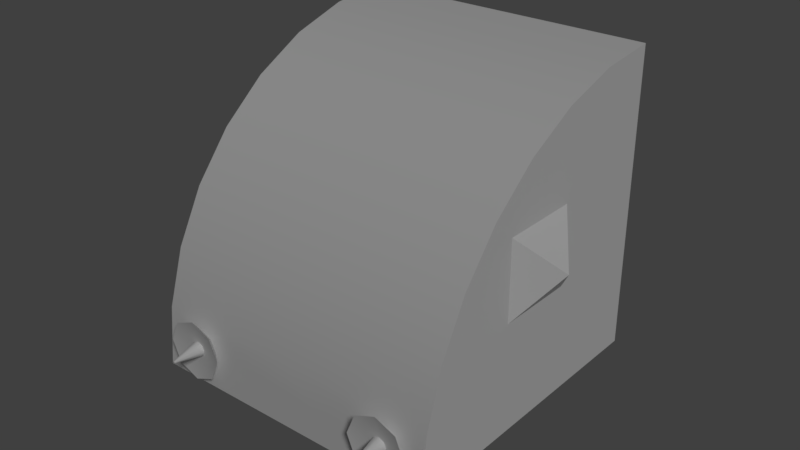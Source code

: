 # Source: BFCab_.blend  (saved by Blender 2.79.0; exported with 4.5.12 LTS)
import bpy
from mathutils import Matrix  # noqa: F401  (used for matrix-valued properties, if any)

bpy.ops.wm.read_factory_settings(use_empty=True)
scene = bpy.context.scene
scene.name = 'Scene'

# ---- collections
col_collection_1 = bpy.data.collections.new('Collection 1'); scene.collection.children.link(col_collection_1)

# ---- materials (node trees are filled in below, after node groups)
mat_material = bpy.data.materials.new('Material')
mat_material.alpha_threshold = 0.0
mat_material.use_transparent_shadow = False
mat_material.roughness = 0.5
mat_material.line_color = (0.0, 0.0, 0.0, 1.0)

# ---- node groups
ng_auto_smooth = bpy.data.node_groups.new('Auto Smooth', 'GeometryNodeTree')
_s = ng_auto_smooth.interface.new_socket(name='Geometry', in_out='OUTPUT', socket_type='NodeSocketGeometry')
_s = ng_auto_smooth.interface.new_socket(name='Geometry', in_out='INPUT', socket_type='NodeSocketGeometry')
_s = ng_auto_smooth.interface.new_socket(name='Angle', in_out='INPUT', socket_type='NodeSocketFloat')
_s.subtype = 'ANGLE'
_s.min_value = 0.0
_s.max_value = 3.142
ng_auto_smooth.is_modifier = True
_N = ng_auto_smooth.nodes; _L = ng_auto_smooth.links
n0 = _N.new('NodeGroupOutput'); n0.name = 'Group Output'; n0.location = (480, -100)
n1 = _N.new('NodeGroupInput'); n1.name = 'Group Input'; n1.location = (-420, -300)
n2 = _N.new('NodeGroupInput'); n2.name = 'Group Input.001'; n2.location = (-60, -100)
n3 = _N.new('GeometryNodeSetShadeSmooth'); n3.name = 'Set Shade Smooth'; n3.location = (120, -100)
n3.domain = 'EDGE'
n4 = _N.new('GeometryNodeSetShadeSmooth'); n4.name = 'Set Shade Smooth.001'; n4.location = (300, -100)
n5 = _N.new('GeometryNodeInputMeshEdgeAngle'); n5.name = 'Edge Angle'; n5.location = (-420, -220)
n6 = _N.new('GeometryNodeInputEdgeSmooth'); n6.name = 'Is Edge Smooth'; n6.location = (-60, -160)
n7 = _N.new('GeometryNodeInputShadeSmooth'); n7.name = 'Is Face Smooth'; n7.location = (-240, -340)
n8 = _N.new('FunctionNodeBooleanMath'); n8.name = 'Boolean Math'; n8.location = (-60, -220)
n9 = _N.new('FunctionNodeCompare'); n9.name = 'Compare'; n9.location = (-240, -180)
n9.operation = 'LESS_EQUAL'
_L.new(n5.outputs[0], n9.inputs[0])
_L.new(n4.outputs[0], n0.inputs[0])
_L.new(n1.outputs[1], n9.inputs[1])
_L.new(n9.outputs[0], n8.inputs[0])
_L.new(n7.outputs[0], n8.inputs[1])
_L.new(n2.outputs[0], n3.inputs[0])
_L.new(n6.outputs[0], n3.inputs[1])
_L.new(n3.outputs[0], n4.inputs[0])
_L.new(n8.outputs[0], n3.inputs[2])
n0.is_active_output = True

# ---- material node trees

# ---- world
world_world = bpy.data.worlds.new('World'); scene.world = world_world
world_world.color = (0.05088, 0.05088, 0.05088)
world_world.use_sun_shadow = False
world_world.sun_shadow_jitter_overblur = 0.0
world_world.cycles.sampling_method = 'MANUAL'

# ---- lights
light_sun = bpy.data.lights.new('Sun', 'SUN')
light_sun.transmission_factor = 0.0
light_sun.angle = 0.1993
light_sun.energy = 1.0
light_sun.shadow_buffer_clip_start = 0.5
light_sun.shadow_soft_size = 0.1
light_sun.shadow_cascade_max_distance = 1000.0

# ---- meshes
me_m_bf_streamline_111_000 = bpy.data.meshes.new('m_BF_Streamline_111.000')
me_m_bf_streamline_111_000.from_pydata([(-0.4559, 0.4684, 0.4934), (0.4934, 0.4684, 0.4558), (-0.4559, -0.3371, 0.4933), (0.4933, -0.3371, 0.4559), (-0.4936, -0.3371, -0.4633), (0.4557, -0.3371, -0.5007), (-0.4559, -0.09737, 0.4933), (-0.01895, -0.3371, -0.482), (-0.4743, -0.3371, 0.02749), (-0.003554, -0.3371, -0.09112), (0.475, -0.3371, -0.009881), (-0.09995, -0.3371, 0.4793), (0.1374, -0.3371, 0.4699), (-0.1183, -0.3371, 0.01349), (0.119, -0.3371, 0.004128), (0.4934, -0.09737, 0.4559), (0.01872, -0.09737, 0.4746), (-0.1091, -0.3371, 0.2464), (0.1282, -0.3371, 0.237), (0.01577, -0.2621, 0.3997), (-0.1029, -0.2621, 0.4044), (0.1344, -0.2621, 0.395)], [], [(3, 10, 14, 18, 12), (2, 6, 16, 11), (3, 15, 5, 10), (4, 6, 2, 8), (9, 14, 10, 5, 7), (8, 13, 9, 7, 4), (11, 17, 13, 8, 2), (15, 16, 6, 0, 1), (12, 16, 15, 3), (19, 21, 18, 17, 20), (17, 18, 14, 9, 13), (20, 16, 21, 19)])
me_m_bf_streamline_111_000.polygons.foreach_set('use_smooth', [1, 0, 1, 1, 1, 1, 1, 0, 0, 1, 1, 1])
_k = set([(2, 8), (2, 11), (3, 10), (3, 12), (4, 8), (5, 10), (5, 15), (9, 13), (9, 14), (11, 17), (12, 18), (13, 17), (14, 18), (17, 20), (18, 21)])
me_m_bf_streamline_111_000.attributes.new('sharp_edge', 'BOOLEAN', 'EDGE').data.foreach_set('value', [ (min(e.vertices), max(e.vertices)) in _k for e in me_m_bf_streamline_111_000.edges])
_uv = me_m_bf_streamline_111_000.uv_layers.new(name='UVMap')
_uv.uv.foreach_set('vector', [0.6551, 0.7877, 0.6551, 0.8218, 0.6725, 0.8218, 0.6724, 0.8047, 0.6724, 0.7877, 0.745, 0.5905, 0.745, 0.6477, 0.625, 0.6477, 0.655, 0.5905, 0.1337, 0.8347, 0.06519, 0.8518, 0.06519, 0.5518, 0.09943, 0.6933, 0.2774, 0.5164, 0.2792, 0.9163, 0.1876, 0.8944, 0.2325, 0.7054, 0.6898, 0.8218, 0.6725, 0.8218, 0.6551, 0.8218, 0.6551, 0.8559, 0.6898, 0.8559, 0.7245, 0.8218, 0.7072, 0.8218, 0.6898, 0.8218, 0.6898, 0.8559, 0.7245, 0.8559, 0.7071, 0.7877, 0.7072, 0.8047, 0.7072, 0.8218, 0.7245, 0.8218, 0.7245, 0.7877, 0.3883, 0.9875, 0.3883, 0.9375, 0.3883, 0.8875, 0.4446, 0.8875, 0.4446, 0.9875, 0.595, 0.5905, 0.625, 0.6477, 0.505, 0.6477, 0.505, 0.5905, 0.8125, 0.0375, 0.7887, 0.05477, 0.7978, 0.08273, 0.8272, 0.08273, 0.8363, 0.05477, 0.8125, 0.0375, 0.7887, 0.05477, 0.7978, 0.08273, 0.8272, 0.08273, 0.8363, 0.05477, 0.8375, 0.0875, 0.7875, 0.0875, 0.7875, 0.0375, 0.8375, 0.0375])
me_m_bf_streamline_111_000.use_remesh_preserve_volume = False
me_m_bf_streamline_111_000.use_remesh_preserve_attributes = False
me_m_bf_streamline_111_000.use_mirror_vertex_groups = False
me_m_bf_streamline_111_000.update()
me_m_gso_cab_111_gun_lf_002 = bpy.data.meshes.new('m_GSO_Cab_111_Gun_Lf.002')
me_m_gso_cab_111_gun_lf_002.from_pydata([(-0.3919, -0.271, -0.5215), (-0.3584, -0.2571, -0.5215), (-0.2874, -0.2334, -0.5605), (-0.325, -0.271, -0.5215), (-0.258, -0.3044, -0.5605), (-0.3111, -0.3044, -0.5215), (-0.2874, -0.3754, -0.5605), (-0.325, -0.3378, -0.5215), (-0.3584, -0.4048, -0.5605), (-0.3584, -0.3517, -0.5215), (-0.4294, -0.3754, -0.5605), (-0.3919, -0.3378, -0.5215), (-0.4589, -0.3044, -0.5605), (-0.4057, -0.3044, -0.5215), (-0.3584, -0.3044, -0.5395), (-0.4294, -0.2334, -0.5605), (-0.3584, -0.2039, -0.5605), (-0.362, -0.3044, -0.6402), (-0.3584, -0.279, -0.5412), (-0.361, -0.302, -0.6402), (-0.3774, -0.2864, -0.5412), (-0.3316, -0.3044, -0.5412), (-0.3559, -0.302, -0.6402), (-0.3394, -0.2864, -0.5412), (-0.3548, -0.3044, -0.6402), (-0.3584, -0.3078, -0.6402), (-0.3394, -0.3224, -0.5412), (-0.3774, -0.3224, -0.5412), (-0.361, -0.3068, -0.6402), (-0.3584, -0.3298, -0.5412), (-0.3853, -0.3044, -0.5412), (-0.3584, -0.2679, -0.5084), (-0.3199, -0.3044, -0.5084), (-0.3312, -0.2786, -0.5084), (-0.3312, -0.3302, -0.5084), (-0.3856, -0.2786, -0.5084), (-0.3559, -0.3068, -0.6402), (-0.3584, -0.301, -0.6402)], [(32, 33), (32, 34), (31, 35), (31, 33)], [(27, 28, 25, 29), (5, 7, 6, 4), (12, 10, 11, 13), (30, 17, 28, 27), (18, 37, 19, 20), (4, 2, 3, 5), (23, 22, 37, 18), (8, 6, 7, 9), (13, 0, 15, 12), (12, 15, 14), (15, 16, 14), (16, 2, 14), (2, 4, 14), (4, 6, 14), (6, 8, 14), (8, 10, 14), (10, 12, 14), (29, 25, 36, 26), (21, 24, 22, 23), (26, 36, 24, 21), (20, 19, 17, 30), (16, 15, 0, 1), (9, 11, 10, 8), (1, 3, 2, 16), (17, 19, 37, 22, 24, 36, 25, 28)])
me_m_gso_cab_111_gun_lf_002.polygons.foreach_set('use_smooth', [True] * 25)
_uv = me_m_gso_cab_111_gun_lf_002.uv_layers.new(name='UVMap')
_uv.uv.foreach_set('vector', [0.8207, 0.06755, 0.8191, 0.04992, 0.8186, 0.04993, 0.8172, 0.06755, 0.2566, 0.6098, 0.2215, 0.6219, 0.2226, 0.6894, 0.2971, 0.6639, 0.2992, 0.7917, 0.2239, 0.7686, 0.225, 0.8362, 0.2604, 0.8471, 0.8276, 0.06758, 0.826, 0.04992, 0.8255, 0.04993, 0.8242, 0.06758, 0.8172, 0.06755, 0.8158, 0.04993, 0.8153, 0.04992, 0.8136, 0.06755, 0.2979, 0.7126, 0.2226, 0.6895, 0.2237, 0.7571, 0.2591, 0.768, 0.81, 0.06755, 0.8084, 0.04992, 0.8079, 0.04993, 0.8065, 0.06755, 0.1472, 0.6663, 0.2226, 0.6894, 0.2215, 0.6219, 0.186, 0.611, 0.3386, 0.7667, 0.3737, 0.7547, 0.3726, 0.6871, 0.298, 0.7126, 0.5815, 0.9566, 0.5815, 0.9828, 0.614, 0.9697, 0.5392, 0.9565, 0.549, 0.9322, 0.514, 0.9322, 0.5733, 0.9215, 0.5635, 0.8972, 0.5383, 0.9215, 0.5392, 0.9809, 0.549, 0.9566, 0.514, 0.9566, 0.584, 0.9565, 0.5742, 0.9322, 0.549, 0.9565, 0.5383, 0.8972, 0.514, 0.907, 0.5383, 0.9322, 0.549, 0.9566, 0.549, 0.9828, 0.5815, 0.9697, 0.5977, 0.8972, 0.5734, 0.907, 0.5977, 0.9322, 0.8136, 0.06755, 0.8122, 0.04993, 0.8117, 0.04992, 0.81, 0.06755, 0.831, 0.06758, 0.8294, 0.04992, 0.8289, 0.04993, 0.8276, 0.06758, 0.8345, 0.06758, 0.8331, 0.04993, 0.8327, 0.04992, 0.831, 0.06758, 0.8242, 0.06758, 0.8228, 0.04993, 0.8224, 0.04992, 0.8207, 0.06758, 0.4479, 0.7102, 0.3726, 0.6871, 0.3737, 0.7547, 0.4091, 0.7656, 0.1899, 0.8482, 0.225, 0.8362, 0.2239, 0.7686, 0.1493, 0.7942, 0.1886, 0.7691, 0.2237, 0.7571, 0.2226, 0.6895, 0.148, 0.715, 0.8196, 0.06788, 0.8196, 0.06834, 0.8199, 0.06867, 0.8204, 0.06867, 0.8207, 0.06834, 0.8207, 0.06789, 0.8204, 0.06756, 0.8199, 0.06756])
me_m_gso_cab_111_gun_lf_002.materials.append(mat_material)
me_m_gso_cab_111_gun_lf_002.use_remesh_preserve_volume = False
me_m_gso_cab_111_gun_lf_002.use_remesh_preserve_attributes = False
me_m_gso_cab_111_gun_lf_002.use_mirror_vertex_groups = False
me_m_gso_cab_111_gun_lf_002.update()
me_m_gso_cab_111_gun_rt_002 = bpy.data.meshes.new('m_GSO_Cab_111_Gun_Rt.002')
me_m_gso_cab_111_gun_rt_002.from_pydata([(0.3584, -0.4055, -0.2453), (0.2874, -0.2334, -0.5605), (0.325, -0.271, -0.5215), (0.3584, -0.2571, -0.5215), (0.4294, -0.2334, -0.5605), (0.3919, -0.271, -0.5215), (0.3584, -0.2039, -0.5605), (0.4057, -0.3044, -0.5215), (0.3919, -0.3378, -0.5215), (0.3584, -0.3517, -0.5215), (0.325, -0.3378, -0.5215), (0.258, -0.3044, -0.5605), (0.3111, -0.3044, -0.5215), (0.3584, -0.3044, -0.5395), (0.4589, -0.3044, -0.5605), (0.4294, -0.3754, -0.5605), (0.3584, -0.4048, -0.5605), (0.2874, -0.3754, -0.5605), (0.3394, -0.2864, -0.5412), (0.3316, -0.3044, -0.5412), (0.3774, -0.2864, -0.5412), (0.361, -0.302, -0.6402), (0.3584, -0.279, -0.5412), (0.3853, -0.3044, -0.5412), (0.3774, -0.3224, -0.5412), (0.3584, -0.3298, -0.5412), (0.361, -0.3068, -0.6402), (0.3584, -0.3078, -0.6402), (0.3559, -0.3068, -0.6402), (0.3394, -0.3224, -0.5412), (0.362, -0.3044, -0.6402), (0.3548, -0.3044, -0.6402), (0.3559, -0.302, -0.6402), (0.3584, -0.301, -0.6402)], [], [(12, 2, 1, 11), (3, 5, 4, 6), (19, 31, 28, 29), (11, 17, 10, 12), (22, 33, 32, 18), (11, 1, 13), (1, 6, 13), (6, 4, 13), (4, 14, 13), (14, 15, 13), (15, 16, 13), (16, 17, 13), (17, 11, 13), (20, 21, 33, 22), (18, 32, 31, 19), (23, 30, 21, 20), (29, 28, 27, 25), (16, 15, 8, 9), (25, 27, 26, 24), (24, 26, 30, 23), (31, 32, 33, 21, 30, 26, 27, 28), (14, 4, 5, 7), (6, 1, 2, 3), (9, 10, 17, 16), (7, 8, 15, 14)])
me_m_gso_cab_111_gun_rt_002.polygons.foreach_set('use_smooth', [True] * 25)
_uv = me_m_gso_cab_111_gun_rt_002.uv_layers.new(name='UVMap')
_uv.uv.foreach_set('vector', [0.2468, 0.6202, 0.2704, 0.6126, 0.2704, 0.5675, 0.2204, 0.5837, 0.2939, 0.673, 0.2704, 0.6807, 0.2704, 0.7257, 0.3203, 0.7095, 0.8029, 0.06425, 0.8029, 0.06425, 0.8029, 0.06425, 0.8029, 0.06425, 0.2204, 0.6568, 0.2704, 0.673, 0.2704, 0.6279, 0.2468, 0.6203, 0.8029, 0.06425, 0.8029, 0.06425, 0.8029, 0.06425, 0.8029, 0.06425, 0.5488, 0.945, 0.5488, 0.9178, 0.5151, 0.9314, 0.5843, 0.9652, 0.5741, 0.9905, 0.6104, 0.9905, 0.5741, 0.94, 0.5843, 0.9652, 0.6104, 0.94, 0.5843, 0.9147, 0.5741, 0.9399, 0.6104, 0.9399, 0.5125, 0.9652, 0.5227, 0.9905, 0.5488, 0.9652, 0.5488, 0.9541, 0.5741, 0.9439, 0.5488, 0.9178, 0.5488, 0.9177, 0.5488, 0.8905, 0.5151, 0.9041, 0.5488, 0.9905, 0.5741, 0.9803, 0.5488, 0.9541, 0.8029, 0.06425, 0.8029, 0.06425, 0.8029, 0.06425, 0.8029, 0.06425, 0.8029, 0.06425, 0.8029, 0.06425, 0.8029, 0.06425, 0.8029, 0.06425, 0.8029, 0.06425, 0.8029, 0.06425, 0.8029, 0.06425, 0.8029, 0.06425, 0.8029, 0.06425, 0.8029, 0.06425, 0.8029, 0.06425, 0.8029, 0.06425, 0.3204, 0.7095, 0.3704, 0.7257, 0.3704, 0.6807, 0.3468, 0.673, 0.8029, 0.06425, 0.8029, 0.06425, 0.8029, 0.06425, 0.8029, 0.06425, 0.8029, 0.06425, 0.8029, 0.06425, 0.8029, 0.06425, 0.8029, 0.06425, 0.8029, 0.06425, 0.8029, 0.06425, 0.8029, 0.06425, 0.8029, 0.06425, 0.8029, 0.06425, 0.8029, 0.06425, 0.8029, 0.06425, 0.8029, 0.06425, 0.2204, 0.7095, 0.2704, 0.7257, 0.2704, 0.6807, 0.2468, 0.673, 0.3203, 0.5837, 0.2704, 0.5675, 0.2704, 0.6126, 0.2939, 0.6202, 0.2939, 0.6203, 0.2704, 0.6279, 0.2704, 0.673, 0.3203, 0.6568, 0.3939, 0.673, 0.3704, 0.6807, 0.3704, 0.7257, 0.4203, 0.7095])
me_m_gso_cab_111_gun_rt_002.materials.append(mat_material)
me_m_gso_cab_111_gun_rt_002.use_remesh_preserve_volume = False
me_m_gso_cab_111_gun_rt_002.use_remesh_preserve_attributes = False
me_m_gso_cab_111_gun_rt_002.use_mirror_vertex_groups = False
me_m_gso_cab_111_gun_rt_002.update()
me_m_bf_streamline_111_006 = bpy.data.meshes.new('m_BF_Streamline_111.006')
me_m_bf_streamline_111_006.from_pydata([(0.5193, -0.5, 0.48), (-0.48, -0.5, 0.5193), (0.5048, 0.132, 0.1122), (0.5048, -0.132, 0.1122), (0.5995, 0.0, -0.02372), (0.4944, -0.132, -0.1517), (0.4944, 0.132, -0.1517), (-0.1122, 0.132, 0.5048), (0.1517, 0.132, 0.4944), (0.0237, 0.0, 0.5995), (0.1517, -0.132, 0.4944), (-0.1122, -0.132, 0.5048), (-0.5048, -0.132, -0.1122), (-0.5995, 0.0, 0.02369), (-0.5048, 0.132, -0.1122), (-0.4944, 0.132, 0.1517), (-0.4944, -0.132, 0.1517), (0.1267, -0.5, -0.1371), (-0.1371, -0.5, -0.1267), (-0.1267, -0.5, 0.1371), (-1.669e-06, -0.6, -1.144e-05), (0.1371, -0.5, 0.1267), (0.4799, -0.5, -0.5194), (0.4807, -0.3025, -0.5001), (-0.5194, -0.5, -0.4799), (-0.5164, -0.1173, -0.4038), (0.4829, -0.1173, -0.4433), (-0.5127, 0.05557, -0.3115), (0.4865, 0.05557, -0.351), (-0.5078, 0.2071, -0.1872), (0.4914, 0.2071, -0.2267), (-0.5018, 0.3315, -0.03578), (0.4974, 0.3315, -0.07529), (-0.495, 0.4239, 0.137), (0.5042, 0.4239, 0.09746), (-0.4876, 0.4808, 0.3244), (0.5117, 0.4808, 0.2849), (-0.4799, 0.5, 0.5194), (0.5194, 0.5, 0.4798), (-0.5186, -0.3025, -0.4607), (-0.1192, -0.4, -0.4861), (-0.4787, -0.35, -0.4671), (0.4006, -0.35, -0.5017), (0.08066, -0.4, -0.494), (0.08028, -0.5, -0.5035), (-0.1196, -0.5, -0.4957), (-0.4799, -0.3012, 0.5193), (0.5193, -0.3012, 0.4799), (-0.01899, -0.3049, -0.4804)], [], [(4, 2, 3), (2, 4, 6), (4, 5, 6), (5, 4, 3), (9, 7, 11), (7, 9, 8), (9, 10, 8), (10, 9, 11), (13, 12, 16), (12, 13, 14), (13, 15, 14), (15, 13, 16), (20, 17, 21), (17, 20, 18), (20, 19, 18), (19, 20, 21), (39, 48, 23, 42, 43, 40, 41), (25, 23, 48, 39), (23, 25, 26), (27, 26, 25), (26, 27, 28), (29, 28, 27), (28, 29, 30), (31, 30, 29), (30, 31, 32), (33, 32, 31), (32, 33, 34), (35, 34, 33), (34, 35, 36), (37, 36, 35), (36, 37, 38), (39, 24, 1, 46, 37, 35, 33, 31, 29, 27, 25), (38, 37, 46, 1, 0, 47), (23, 22, 42), (0, 22, 23, 26, 28, 30, 32, 34, 36, 38, 47), (44, 45, 40, 43), (22, 0, 1, 24, 45, 44), (41, 24, 39), (45, 41, 40), (42, 44, 43), (42, 22, 44), (41, 45, 24)])
me_m_bf_streamline_111_006.polygons.foreach_set('use_smooth', [1, 1, 1, 1, 1, 1, 1, 1, 1, 1, 1, 1, 1, 1, 1, 1, 1, 1, 1, 1, 1, 1, 1, 1, 1, 1, 1, 1, 1, 1, 1, 0, 0, 1, 0, 0, 0, 1, 1, 1, 1, 1])
_k = set([(0, 1), (0, 22), (0, 47), (1, 24), (1, 46), (22, 23), (23, 26), (25, 27), (25, 39), (26, 28), (27, 29), (28, 30), (29, 31), (30, 32), (31, 33), (32, 34), (33, 35), (34, 36), (37, 46), (38, 47)])
me_m_bf_streamline_111_006.attributes.new('sharp_edge', 'BOOLEAN', 'EDGE').data.foreach_set('value', [ (min(e.vertices), max(e.vertices)) in _k for e in me_m_bf_streamline_111_006.edges])
_uv = me_m_bf_streamline_111_006.uv_layers.new(name='UVMap')
_uv.uv.foreach_set('vector', [0.03125, 0.0315, 0.06072, 0.06097, 0.06072, 0.002028, 0.06072, 0.06097, 0.03125, 0.0315, 0.001776, 0.06097, 0.03125, 0.0315, 0.001776, 0.002028, 0.001776, 0.06097, 0.001776, 0.002028, 0.03125, 0.0315, 0.06072, 0.002028, 0.03125, 0.0315, 0.06072, 0.002028, 0.06072, 0.06097, 0.06072, 0.002028, 0.03125, 0.0315, 0.001776, 0.002028, 0.03125, 0.0315, 0.001776, 0.06097, 0.001776, 0.002028, 0.001776, 0.06097, 0.03125, 0.0315, 0.06072, 0.06097, 0.03125, 0.0315, 0.06072, 0.002028, 0.06072, 0.06097, 0.06072, 0.002028, 0.03125, 0.0315, 0.001776, 0.002028, 0.03125, 0.0315, 0.001776, 0.06097, 0.001776, 0.002028, 0.001776, 0.06097, 0.03125, 0.0315, 0.06072, 0.06097, 0.03125, 0.0315, 0.06072, 0.06097, 0.06072, 0.002028, 0.06072, 0.06097, 0.03125, 0.0315, 0.001776, 0.06097, 0.03125, 0.0315, 0.001776, 0.002028, 0.001776, 0.06097, 0.001776, 0.002028, 0.03125, 0.0315, 0.06072, 0.002028, 0.8561, 0.9333, 0.856, 0.7342, 0.8559, 0.5352, 0.874, 0.567, 0.894, 0.6944, 0.8941, 0.774, 0.8742, 0.9173, 0.9387, 0.6789, 0.8112, 0.6539, 0.875, 0.6539, 0.9387, 0.6539, 0.8112, 0.6539, 0.9387, 0.6789, 0.8112, 0.6789, 0.9387, 0.7039, 0.8112, 0.6789, 0.9387, 0.6789, 0.8112, 0.6789, 0.9387, 0.7039, 0.8112, 0.7039, 0.9387, 0.7289, 0.8112, 0.7039, 0.9387, 0.7039, 0.8112, 0.7039, 0.9387, 0.7289, 0.8112, 0.7289, 0.9387, 0.7538, 0.8112, 0.7289, 0.9387, 0.7289, 0.8112, 0.7289, 0.9387, 0.7538, 0.8112, 0.7538, 0.9387, 0.7788, 0.8112, 0.7538, 0.9387, 0.7538, 0.8112, 0.7538, 0.9387, 0.7788, 0.8112, 0.7788, 0.9387, 0.8038, 0.8112, 0.7788, 0.9387, 0.7788, 0.8112, 0.7788, 0.9387, 0.8038, 0.8112, 0.8038, 0.9387, 0.8288, 0.8112, 0.8038, 0.9387, 0.8038, 0.8112, 0.8038, 0.9387, 0.8288, 0.8112, 0.8288, 0.2144, 0.607, 0.2124, 0.5875, 0.4124, 0.5875, 0.4124, 0.6875, 0.4124, 0.7875, 0.3734, 0.7836, 0.3359, 0.7723, 0.3013, 0.7538, 0.271, 0.7289, 0.2461, 0.6986, 0.2277, 0.664, 0.2375, 0.9, 0.3875, 0.9, 0.3875, 0.825, 0.3875, 0.75, 0.2375, 0.75, 0.2375, 0.825, 0.4499, 0.8231, 0.45, 0.9013, 0.4181, 0.8412, 0.03752, 0.9, 0.0375, 0.6, 0.09601, 0.6058, 0.1523, 0.6229, 0.2041, 0.6506, 0.2496, 0.6879, 0.2869, 0.7333, 0.3146, 0.7852, 0.3317, 0.8414, 0.3374, 0.8999, 0.1875, 0.8999, 0.5762, 0.5999, 0.6762, 0.5999, 0.6762, 0.6501, 0.5762, 0.6501, 0.4499, 0.55, 0.4499, 0.95, 0.05, 0.9499, 0.05, 0.5501, 0.17, 0.5501, 0.29, 0.5501, 0.06704, 0.8353, 0.05002, 0.8951, 0.05142, 0.815, 0.1899, 0.8491, 0.06704, 0.8353, 0.1305, 0.8564, 0.4181, 0.8412, 0.2493, 0.8418, 0.3681, 0.8272, 0.4181, 0.8412, 0.45, 0.9013, 0.29, 0.8989, 0.06704, 0.8353, 0.1899, 0.8491, 0.05, 0.5501])
me_m_bf_streamline_111_006.materials.append(mat_material)
me_m_bf_streamline_111_006.use_remesh_preserve_volume = False
me_m_bf_streamline_111_006.use_remesh_preserve_attributes = False
me_m_bf_streamline_111_006.use_mirror_vertex_groups = False
me_m_bf_streamline_111_006.update()

# ---- objects
ob_sun = bpy.data.objects.new('Sun', light_sun)
ob_m_bf_streamline_111_000 = bpy.data.objects.new('m_BF_Streamline_111.000', me_m_bf_streamline_111_000)
ob_m_gso_cab_111_gun_lf_000 = bpy.data.objects.new('m_GSO_Cab_111_Gun_Lf.000', me_m_gso_cab_111_gun_lf_002)
ob_m_gso_cab_111_gun_rt_000 = bpy.data.objects.new('m_GSO_Cab_111_Gun_Rt.000', me_m_gso_cab_111_gun_rt_002)
ob_m_bf_streamline_111_001 = bpy.data.objects.new('m_BF_Streamline_111.001', me_m_bf_streamline_111_006)

# ---- transforms, parenting, visibility, modifiers, constraints
ob_sun.location = (0.328, -0.5068, -0.3152)
ob_sun.rotation_euler = (0.6772, 0.6101, 0.3408)
ob_sun.lineart.crease_threshold = 0.0
ob_m_bf_streamline_111_000.location = (0.0, 0.0, 0.0)
ob_m_bf_streamline_111_000.rotation_euler = (1.571, -0.0, -3.181)
ob_m_bf_streamline_111_000.hide_render = True
ob_m_bf_streamline_111_000.lineart.crease_threshold = 0.0
_m = ob_m_bf_streamline_111_000.modifiers.new('Auto Smooth', 'NODES')
_m.node_group = ng_auto_smooth
_gi = [s.identifier for s in ng_auto_smooth.interface.items_tree if s.item_type == 'SOCKET' and s.in_out == 'INPUT']
_m[_gi[1]] = 3.142  # Angle
ob_m_gso_cab_111_gun_lf_000.location = (3.497e-09, 0.04, -0.08)
ob_m_gso_cab_111_gun_lf_000.rotation_euler = (1.571, -0.0, -3.142)
ob_m_gso_cab_111_gun_lf_000.lineart.crease_threshold = 0.0
_m = ob_m_gso_cab_111_gun_lf_000.modifiers.new('Auto Smooth', 'NODES')
_m.node_group = ng_auto_smooth
_gi = [s.identifier for s in ng_auto_smooth.interface.items_tree if s.item_type == 'SOCKET' and s.in_out == 'INPUT']
_m[_gi[1]] = 2.531  # Angle
ob_m_gso_cab_111_gun_rt_000.location = (3.497e-09, 0.04, -0.08)
ob_m_gso_cab_111_gun_rt_000.rotation_euler = (1.571, -0.0, -3.142)
ob_m_gso_cab_111_gun_rt_000.lineart.crease_threshold = 0.0
_m = ob_m_gso_cab_111_gun_rt_000.modifiers.new('Auto Smooth', 'NODES')
_m.node_group = ng_auto_smooth
_gi = [s.identifier for s in ng_auto_smooth.interface.items_tree if s.item_type == 'SOCKET' and s.in_out == 'INPUT']
_m[_gi[1]] = 2.527  # Angle
ob_m_bf_streamline_111_001.location = (0.0, 0.0, 0.0)
ob_m_bf_streamline_111_001.rotation_euler = (1.571, -0.0, -3.181)
ob_m_bf_streamline_111_001.lineart.crease_threshold = 0.0
_m = ob_m_bf_streamline_111_001.modifiers.new('Auto Smooth', 'NODES')
_m.node_group = ng_auto_smooth
_gi = [s.identifier for s in ng_auto_smooth.interface.items_tree if s.item_type == 'SOCKET' and s.in_out == 'INPUT']
_m[_gi[1]] = 0.5236  # Angle

# ---- collection membership
col_collection_1.objects.link(ob_sun)
col_collection_1.objects.link(ob_m_bf_streamline_111_000)
col_collection_1.objects.link(ob_m_gso_cab_111_gun_lf_000)
col_collection_1.objects.link(ob_m_gso_cab_111_gun_rt_000)
col_collection_1.objects.link(ob_m_bf_streamline_111_001)

# ---- scene / render settings (as saved in the file)
scene.frame_start = 1; scene.frame_end = 250; scene.frame_set(1)
scene.render.engine = 'BLENDER_EEVEE_NEXT'
scene.render.resolution_percentage = 50
scene.render.dither_intensity = 0.0
scene.cycles.use_denoising = False
scene.cycles.samples = 128
scene.cycles.sampling_pattern = 'TABULATED_SOBOL'
scene.cycles.use_adaptive_sampling = False
scene.cycles.use_light_tree = False
scene.cycles.blur_glossy = 0.0
scene.cycles.sample_clamp_indirect = 0.0
scene.view_settings.view_transform = 'Standard'
bpy.context.view_layer.update()

# ---- added for rendering (the .blend has no active camera): camera
cam_auto = bpy.data.cameras.new('AutoCamera')
cam_auto.lens = 50.0
cam_auto.sensor_width = 36.0
cam_auto.clip_end = 1000.0
ob_auto_camera = bpy.data.objects.new('AutoCamera', cam_auto)
scene.collection.objects.link(ob_auto_camera)
ob_auto_camera.location = (1.90855, -2.27717, 1.47558)
ob_auto_camera.rotation_euler = (1.09748, -7.21219e-08, 0.694738)
scene.camera = ob_auto_camera
bpy.context.view_layer.update()
